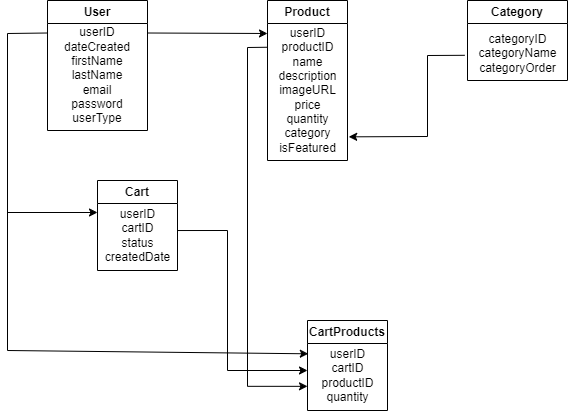

The diagram above was exported from draw.io. Its source (the exported page's mxGraphModel, read from the mxfile embedded in the PNG):
<mxGraphModel dx="1050" dy="522" grid="1" gridSize="10" guides="1" tooltips="1" connect="1" arrows="1" fold="1" page="1" pageScale="1" pageWidth="850" pageHeight="1100" math="0" shadow="0">
  <root>
    <mxCell id="0" />
    <mxCell id="1" parent="0" />
    <mxCell id="MiOXgBR9hifMFyBdYSAk-1" value="&lt;div&gt;User&lt;/div&gt;" style="swimlane;whiteSpace=wrap;html=1;" vertex="1" parent="1">
      <mxGeometry x="140" y="40" width="100" height="130" as="geometry" />
    </mxCell>
    <mxCell id="MiOXgBR9hifMFyBdYSAk-7" value="userID&lt;div&gt;dateCreated&lt;/div&gt;&lt;div&gt;firstName&lt;/div&gt;&lt;div&gt;lastName&lt;/div&gt;&lt;div&gt;email&lt;/div&gt;&lt;div&gt;password&lt;/div&gt;&lt;div&gt;userType&lt;/div&gt;" style="text;html=1;align=center;verticalAlign=middle;whiteSpace=wrap;rounded=0;" vertex="1" parent="MiOXgBR9hifMFyBdYSAk-1">
      <mxGeometry x="5" y="60" width="90" height="30" as="geometry" />
    </mxCell>
    <mxCell id="MiOXgBR9hifMFyBdYSAk-8" value="Product" style="swimlane;whiteSpace=wrap;html=1;" vertex="1" parent="1">
      <mxGeometry x="360" y="40" width="80" height="160" as="geometry" />
    </mxCell>
    <mxCell id="MiOXgBR9hifMFyBdYSAk-9" value="userID&lt;div&gt;productID&lt;br&gt;name&lt;/div&gt;&lt;div&gt;description&lt;/div&gt;&lt;div&gt;imageURL&lt;/div&gt;&lt;div&gt;price&lt;/div&gt;&lt;div&gt;quantity&lt;/div&gt;&lt;div&gt;category&lt;/div&gt;&lt;div&gt;isFeatured&lt;/div&gt;" style="text;html=1;align=center;verticalAlign=middle;resizable=0;points=[];autosize=1;strokeColor=none;fillColor=none;" vertex="1" parent="MiOXgBR9hifMFyBdYSAk-8">
      <mxGeometry y="20" width="80" height="140" as="geometry" />
    </mxCell>
    <mxCell id="MiOXgBR9hifMFyBdYSAk-12" value="" style="group" vertex="1" connectable="0" parent="1">
      <mxGeometry x="560" y="40" width="100" height="83" as="geometry" />
    </mxCell>
    <mxCell id="MiOXgBR9hifMFyBdYSAk-10" value="Category" style="swimlane;whiteSpace=wrap;html=1;" vertex="1" parent="MiOXgBR9hifMFyBdYSAk-12">
      <mxGeometry width="100" height="80" as="geometry" />
    </mxCell>
    <mxCell id="MiOXgBR9hifMFyBdYSAk-11" value="categoryID&lt;div&gt;categoryName&lt;/div&gt;&lt;div&gt;categoryOrder&lt;/div&gt;" style="text;html=1;align=center;verticalAlign=middle;resizable=0;points=[];autosize=1;strokeColor=none;fillColor=none;" vertex="1" parent="MiOXgBR9hifMFyBdYSAk-12">
      <mxGeometry y="23" width="100" height="60" as="geometry" />
    </mxCell>
    <mxCell id="MiOXgBR9hifMFyBdYSAk-13" value="" style="endArrow=classic;html=1;rounded=0;exitX=1;exitY=0.25;exitDx=0;exitDy=0;" edge="1" parent="1" source="MiOXgBR9hifMFyBdYSAk-1">
      <mxGeometry width="50" height="50" relative="1" as="geometry">
        <mxPoint x="400" y="300" as="sourcePoint" />
        <mxPoint x="360" y="73" as="targetPoint" />
      </mxGeometry>
    </mxCell>
    <mxCell id="MiOXgBR9hifMFyBdYSAk-14" value="" style="endArrow=classic;html=1;rounded=0;exitX=-0.028;exitY=0.53;exitDx=0;exitDy=0;exitPerimeter=0;entryX=1.015;entryY=0.831;entryDx=0;entryDy=0;entryPerimeter=0;" edge="1" parent="1" source="MiOXgBR9hifMFyBdYSAk-11" target="MiOXgBR9hifMFyBdYSAk-9">
      <mxGeometry width="50" height="50" relative="1" as="geometry">
        <mxPoint x="400" y="300" as="sourcePoint" />
        <mxPoint x="450" y="250" as="targetPoint" />
        <Array as="points">
          <mxPoint x="520" y="95" />
          <mxPoint x="520" y="176" />
        </Array>
      </mxGeometry>
    </mxCell>
    <mxCell id="MiOXgBR9hifMFyBdYSAk-16" value="Cart" style="swimlane;whiteSpace=wrap;html=1;startSize=23;" vertex="1" parent="1">
      <mxGeometry x="190" y="220" width="80" height="90" as="geometry" />
    </mxCell>
    <mxCell id="MiOXgBR9hifMFyBdYSAk-17" value="userID&lt;div&gt;cartID&lt;br&gt;status&lt;/div&gt;&lt;div&gt;createdDate&lt;/div&gt;" style="text;html=1;align=center;verticalAlign=middle;resizable=0;points=[];autosize=1;strokeColor=none;fillColor=none;" vertex="1" parent="MiOXgBR9hifMFyBdYSAk-16">
      <mxGeometry x="-5" y="20" width="90" height="70" as="geometry" />
    </mxCell>
    <mxCell id="MiOXgBR9hifMFyBdYSAk-18" value="CartProducts" style="swimlane;whiteSpace=wrap;html=1;" vertex="1" parent="1">
      <mxGeometry x="400" y="360" width="80" height="90" as="geometry" />
    </mxCell>
    <mxCell id="MiOXgBR9hifMFyBdYSAk-19" value="userID&lt;div&gt;cartID&lt;/div&gt;&lt;div&gt;productID&lt;/div&gt;&lt;div&gt;quantity&lt;/div&gt;" style="text;html=1;align=center;verticalAlign=middle;resizable=0;points=[];autosize=1;strokeColor=none;fillColor=none;" vertex="1" parent="MiOXgBR9hifMFyBdYSAk-18">
      <mxGeometry y="20" width="80" height="70" as="geometry" />
    </mxCell>
    <mxCell id="MiOXgBR9hifMFyBdYSAk-20" value="" style="endArrow=classic;html=1;rounded=0;exitX=0.005;exitY=0.191;exitDx=0;exitDy=0;exitPerimeter=0;" edge="1" parent="1" source="MiOXgBR9hifMFyBdYSAk-9">
      <mxGeometry width="50" height="50" relative="1" as="geometry">
        <mxPoint x="360" y="90" as="sourcePoint" />
        <mxPoint x="400" y="425.83" as="targetPoint" />
        <Array as="points">
          <mxPoint x="340" y="87" />
          <mxPoint x="340" y="425.83" />
        </Array>
      </mxGeometry>
    </mxCell>
    <mxCell id="MiOXgBR9hifMFyBdYSAk-21" value="" style="endArrow=classic;html=1;rounded=0;exitX=0;exitY=0.25;exitDx=0;exitDy=0;" edge="1" parent="1" source="MiOXgBR9hifMFyBdYSAk-1">
      <mxGeometry width="50" height="50" relative="1" as="geometry">
        <mxPoint x="400" y="300" as="sourcePoint" />
        <mxPoint x="190" y="252" as="targetPoint" />
        <Array as="points">
          <mxPoint x="100" y="73" />
          <mxPoint x="100" y="252" />
        </Array>
      </mxGeometry>
    </mxCell>
    <mxCell id="MiOXgBR9hifMFyBdYSAk-22" value="" style="endArrow=classic;html=1;rounded=0;entryX=0.01;entryY=0.19;entryDx=0;entryDy=0;entryPerimeter=0;" edge="1" parent="1" target="MiOXgBR9hifMFyBdYSAk-19">
      <mxGeometry width="50" height="50" relative="1" as="geometry">
        <mxPoint x="100" y="250" as="sourcePoint" />
        <mxPoint x="450" y="210" as="targetPoint" />
        <Array as="points">
          <mxPoint x="100" y="390" />
        </Array>
      </mxGeometry>
    </mxCell>
    <mxCell id="MiOXgBR9hifMFyBdYSAk-23" value="" style="endArrow=classic;html=1;rounded=0;exitX=0.944;exitY=0.429;exitDx=0;exitDy=0;exitPerimeter=0;" edge="1" parent="1" source="MiOXgBR9hifMFyBdYSAk-17">
      <mxGeometry width="50" height="50" relative="1" as="geometry">
        <mxPoint x="400" y="260" as="sourcePoint" />
        <mxPoint x="400" y="410" as="targetPoint" />
        <Array as="points">
          <mxPoint x="320" y="270" />
          <mxPoint x="320" y="410" />
        </Array>
      </mxGeometry>
    </mxCell>
  </root>
</mxGraphModel>